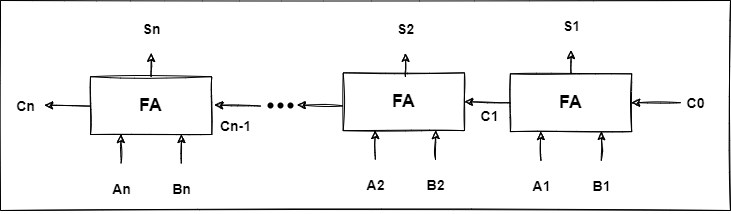

The diagram above was exported from draw.io. Its source (the exported page's mxGraphModel, read from the mxfile embedded in the PNG):
<mxGraphModel dx="734" dy="458" grid="1" gridSize="10" guides="1" tooltips="1" connect="1" arrows="1" fold="1" page="1" pageScale="1" pageWidth="827" pageHeight="1169" math="0" shadow="0">
  <root>
    <mxCell id="0" />
    <mxCell id="1" parent="0" />
    <mxCell id="2" value="" style="rounded=0;whiteSpace=wrap;html=1;sketch=1;" parent="1" vertex="1">
      <mxGeometry x="50" y="460" width="730" height="210" as="geometry" />
    </mxCell>
    <mxCell id="5" value="&lt;h2&gt;FA&lt;/h2&gt;" style="rounded=0;whiteSpace=wrap;html=1;sketch=1;" parent="1" vertex="1">
      <mxGeometry x="559.8838805970149" y="533.3325" width="121.32358208955223" height="57.775" as="geometry" />
    </mxCell>
    <mxCell id="6" value="&lt;h3&gt;S1&lt;/h3&gt;" style="text;html=1;align=center;verticalAlign=middle;resizable=0;points=[];autosize=1;strokeColor=none;fillColor=none;sketch=1;" parent="1" vertex="1">
      <mxGeometry x="605.5497014925372" y="460" width="30" height="50" as="geometry" />
    </mxCell>
    <mxCell id="3" style="edgeStyle=none;html=1;exitX=0.5;exitY=0;exitDx=0;exitDy=0;sketch=1;" parent="1" source="5" target="6" edge="1">
      <mxGeometry relative="1" as="geometry" />
    </mxCell>
    <mxCell id="7" style="edgeStyle=none;html=1;entryX=0.25;entryY=1;entryDx=0;entryDy=0;sketch=1;" parent="1" source="8" target="5" edge="1">
      <mxGeometry relative="1" as="geometry" />
    </mxCell>
    <mxCell id="8" value="&lt;h3&gt;A1&lt;/h3&gt;" style="text;html=1;align=center;verticalAlign=middle;resizable=0;points=[];autosize=1;strokeColor=none;fillColor=none;sketch=1;" parent="1" vertex="1">
      <mxGeometry x="575.5531343283582" y="620.0024999999999" width="30" height="50" as="geometry" />
    </mxCell>
    <mxCell id="9" style="edgeStyle=none;html=1;entryX=0.75;entryY=1;entryDx=0;entryDy=0;sketch=1;" parent="1" source="10" target="5" edge="1">
      <mxGeometry relative="1" as="geometry" />
    </mxCell>
    <mxCell id="10" value="&lt;h3&gt;B1&lt;/h3&gt;" style="text;html=1;align=center;verticalAlign=middle;resizable=0;points=[];autosize=1;strokeColor=none;fillColor=none;sketch=1;" parent="1" vertex="1">
      <mxGeometry x="635.5462686567164" y="620.0024999999999" width="30" height="50" as="geometry" />
    </mxCell>
    <mxCell id="11" value="&lt;h3&gt;&lt;br&gt;&lt;/h3&gt;" style="text;html=1;align=center;verticalAlign=middle;resizable=0;points=[];autosize=1;strokeColor=none;fillColor=none;sketch=1;" parent="1" vertex="1">
      <mxGeometry x="514" y="536.2262499999999" width="20" height="50" as="geometry" />
    </mxCell>
    <mxCell id="4" style="edgeStyle=none;html=1;exitX=0;exitY=0.5;exitDx=0;exitDy=0;entryX=1;entryY=0.5;entryDx=0;entryDy=0;sketch=1;" parent="1" source="5" target="16" edge="1">
      <mxGeometry relative="1" as="geometry" />
    </mxCell>
    <mxCell id="12" style="edgeStyle=none;html=1;entryX=1;entryY=0.5;entryDx=0;entryDy=0;sketch=1;" parent="1" source="13" target="5" edge="1">
      <mxGeometry relative="1" as="geometry" />
    </mxCell>
    <mxCell id="13" value="&lt;h3&gt;C0&lt;/h3&gt;" style="text;html=1;align=center;verticalAlign=middle;resizable=0;points=[];autosize=1;strokeColor=none;fillColor=none;sketch=1;" parent="1" vertex="1">
      <mxGeometry x="730.0007462686568" y="537.21625" width="30" height="50" as="geometry" />
    </mxCell>
    <mxCell id="16" value="&lt;h2&gt;FA&lt;/h2&gt;" style="rounded=0;whiteSpace=wrap;html=1;sketch=1;" parent="1" vertex="1">
      <mxGeometry x="392.6738805970149" y="532.3425" width="121.32358208955223" height="57.775" as="geometry" />
    </mxCell>
    <mxCell id="18" value="&lt;h3&gt;C1&lt;/h3&gt;" style="text;html=1;align=center;verticalAlign=middle;resizable=0;points=[];autosize=1;strokeColor=none;fillColor=none;sketch=1;" parent="1" vertex="1">
      <mxGeometry x="523.5007462686567" y="549.9962499999999" width="30" height="50" as="geometry" />
    </mxCell>
    <mxCell id="19" style="edgeStyle=none;html=1;exitX=0.5;exitY=0;exitDx=0;exitDy=0;sketch=1;" parent="1" target="20" edge="1">
      <mxGeometry relative="1" as="geometry">
        <mxPoint x="454.9956716417909" y="536.2225" as="sourcePoint" />
      </mxGeometry>
    </mxCell>
    <mxCell id="20" value="&lt;h3&gt;S2&lt;/h3&gt;" style="text;html=1;align=center;verticalAlign=middle;resizable=0;points=[];autosize=1;strokeColor=none;fillColor=none;sketch=1;" parent="1" vertex="1">
      <mxGeometry x="439.99970149253727" y="462.89" width="30" height="50" as="geometry" />
    </mxCell>
    <mxCell id="23" style="edgeStyle=none;html=1;entryX=0.75;entryY=1;entryDx=0;entryDy=0;sketch=1;" parent="1" source="24" edge="1">
      <mxGeometry relative="1" as="geometry">
        <mxPoint x="485.32656716417904" y="590.1174999999998" as="targetPoint" />
      </mxGeometry>
    </mxCell>
    <mxCell id="24" value="&lt;h3&gt;B2&lt;/h3&gt;" style="text;html=1;align=center;verticalAlign=middle;resizable=0;points=[];autosize=1;strokeColor=none;fillColor=none;sketch=1;" parent="1" vertex="1">
      <mxGeometry x="469.9962686567164" y="619.0124999999999" width="30" height="50" as="geometry" />
    </mxCell>
    <mxCell id="25" style="edgeStyle=none;html=1;entryX=0.25;entryY=1;entryDx=0;entryDy=0;sketch=1;" parent="1" source="26" edge="1">
      <mxGeometry relative="1" as="geometry">
        <mxPoint x="424.6647761194028" y="590.1174999999998" as="targetPoint" />
      </mxGeometry>
    </mxCell>
    <mxCell id="26" value="&lt;h3&gt;A2&lt;/h3&gt;" style="text;html=1;align=center;verticalAlign=middle;resizable=0;points=[];autosize=1;strokeColor=none;fillColor=none;sketch=1;" parent="1" vertex="1">
      <mxGeometry x="410.00313432835816" y="619.0124999999999" width="30" height="50" as="geometry" />
    </mxCell>
    <mxCell id="27" style="edgeStyle=none;html=1;exitX=0;exitY=0.5;exitDx=0;exitDy=0;entryX=1;entryY=0.5;entryDx=0;entryDy=0;sketch=1;" parent="1" edge="1">
      <mxGeometry relative="1" as="geometry">
        <mxPoint x="392.6738805970149" y="565.4999999999999" as="sourcePoint" />
        <mxPoint x="346.7874626865671" y="564.51" as="targetPoint" />
      </mxGeometry>
    </mxCell>
    <mxCell id="29" value="" style="shape=waypoint;sketch=0;size=6;pointerEvents=1;points=[];fillColor=none;resizable=0;rotatable=0;perimeter=centerPerimeter;snapToPoint=1;" parent="1" vertex="1">
      <mxGeometry x="320" y="545" width="40" height="40" as="geometry" />
    </mxCell>
    <mxCell id="30" value="" style="shape=waypoint;sketch=0;size=6;pointerEvents=1;points=[];fillColor=none;resizable=0;rotatable=0;perimeter=centerPerimeter;snapToPoint=1;" parent="1" vertex="1">
      <mxGeometry x="310" y="545" width="40" height="40" as="geometry" />
    </mxCell>
    <mxCell id="31" value="" style="shape=waypoint;sketch=0;size=6;pointerEvents=1;points=[];fillColor=none;resizable=0;rotatable=0;perimeter=centerPerimeter;snapToPoint=1;" parent="1" vertex="1">
      <mxGeometry x="300" y="545" width="40" height="40" as="geometry" />
    </mxCell>
    <mxCell id="36" value="&lt;h2&gt;FA&lt;/h2&gt;" style="rounded=0;whiteSpace=wrap;html=1;sketch=1;" parent="1" vertex="1">
      <mxGeometry x="140.00388059701487" y="536.2225" width="121.32358208955223" height="57.775" as="geometry" />
    </mxCell>
    <mxCell id="37" style="edgeStyle=none;html=1;exitX=0;exitY=0.5;exitDx=0;exitDy=0;entryX=1;entryY=0.5;entryDx=0;entryDy=0;sketch=1;" parent="1" edge="1">
      <mxGeometry relative="1" as="geometry">
        <mxPoint x="310.00388059701487" y="565.5999999999999" as="sourcePoint" />
        <mxPoint x="264.1174626865671" y="564.61" as="targetPoint" />
      </mxGeometry>
    </mxCell>
    <mxCell id="40" style="edgeStyle=none;html=1;exitX=0.5;exitY=0;exitDx=0;exitDy=0;sketch=1;" parent="1" target="41" edge="1">
      <mxGeometry relative="1" as="geometry">
        <mxPoint x="200.665671641791" y="536.2225" as="sourcePoint" />
      </mxGeometry>
    </mxCell>
    <mxCell id="41" value="&lt;h3&gt;Sn&lt;/h3&gt;" style="text;html=1;align=center;verticalAlign=middle;resizable=0;points=[];autosize=1;strokeColor=none;fillColor=none;sketch=1;" parent="1" vertex="1">
      <mxGeometry x="185.66970149253729" y="462.89" width="30" height="50" as="geometry" />
    </mxCell>
    <mxCell id="42" style="edgeStyle=none;html=1;entryX=0.25;entryY=1;entryDx=0;entryDy=0;sketch=1;" parent="1" source="45" edge="1">
      <mxGeometry relative="1" as="geometry">
        <mxPoint x="170.33477611940287" y="593.9974999999998" as="targetPoint" />
      </mxGeometry>
    </mxCell>
    <mxCell id="43" style="edgeStyle=none;html=1;entryX=0.75;entryY=1;entryDx=0;entryDy=0;sketch=1;" parent="1" source="44" edge="1">
      <mxGeometry relative="1" as="geometry">
        <mxPoint x="230.9965671641791" y="593.9974999999998" as="targetPoint" />
      </mxGeometry>
    </mxCell>
    <mxCell id="44" value="&lt;h3&gt;Bn&lt;/h3&gt;" style="text;html=1;align=center;verticalAlign=middle;resizable=0;points=[];autosize=1;strokeColor=none;fillColor=none;sketch=1;" parent="1" vertex="1">
      <mxGeometry x="215.6662686567164" y="622.8924999999999" width="30" height="50" as="geometry" />
    </mxCell>
    <mxCell id="45" value="&lt;h3&gt;An&lt;/h3&gt;" style="text;html=1;align=center;verticalAlign=middle;resizable=0;points=[];autosize=1;strokeColor=none;fillColor=none;sketch=1;" parent="1" vertex="1">
      <mxGeometry x="155.67313432835817" y="622.8924999999999" width="30" height="50" as="geometry" />
    </mxCell>
    <mxCell id="46" style="edgeStyle=none;html=1;exitX=0;exitY=0.5;exitDx=0;exitDy=0;entryX=1;entryY=0.5;entryDx=0;entryDy=0;sketch=1;" parent="1" edge="1">
      <mxGeometry relative="1" as="geometry">
        <mxPoint x="140.00388059701487" y="565.5999999999999" as="sourcePoint" />
        <mxPoint x="94.11746268656708" y="564.61" as="targetPoint" />
      </mxGeometry>
    </mxCell>
    <mxCell id="47" value="&lt;h3&gt;Cn&lt;/h3&gt;" style="text;html=1;align=center;verticalAlign=middle;resizable=0;points=[];autosize=1;strokeColor=none;fillColor=none;sketch=1;" parent="1" vertex="1">
      <mxGeometry x="60.00074626865671" y="540.1162499999999" width="30" height="50" as="geometry" />
    </mxCell>
    <mxCell id="48" value="&lt;h3&gt;Cn-1&lt;/h3&gt;" style="text;html=1;align=center;verticalAlign=middle;resizable=0;points=[];autosize=1;strokeColor=none;fillColor=none;sketch=1;" parent="1" vertex="1">
      <mxGeometry x="260.0007462686567" y="559.9962499999999" width="50" height="50" as="geometry" />
    </mxCell>
  </root>
</mxGraphModel>